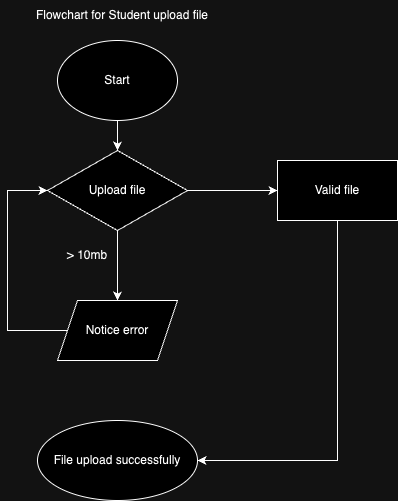

The diagram above was exported from draw.io. Its source (the exported page's mxGraphModel, read from the mxfile embedded in the PNG):
<mxGraphModel dx="954" dy="1775" grid="1" gridSize="10" guides="1" tooltips="1" connect="1" arrows="1" fold="1" page="1" pageScale="1" pageWidth="827" pageHeight="1169" math="0" shadow="0">
  <root>
    <mxCell id="WIyWlLk6GJQsqaUBKTNV-0" />
    <mxCell id="WIyWlLk6GJQsqaUBKTNV-1" parent="WIyWlLk6GJQsqaUBKTNV-0" />
    <mxCell id="RKZ41qjaN-8jfZsVtI3W-5" style="edgeStyle=orthogonalEdgeStyle;rounded=0;orthogonalLoop=1;jettySize=auto;html=1;entryX=0.5;entryY=0;entryDx=0;entryDy=0;" edge="1" parent="WIyWlLk6GJQsqaUBKTNV-1" source="RKZ41qjaN-8jfZsVtI3W-1" target="RKZ41qjaN-8jfZsVtI3W-4">
      <mxGeometry relative="1" as="geometry" />
    </mxCell>
    <mxCell id="RKZ41qjaN-8jfZsVtI3W-1" value="Start" style="ellipse;whiteSpace=wrap;html=1;" vertex="1" parent="WIyWlLk6GJQsqaUBKTNV-1">
      <mxGeometry x="360" y="20" width="120" height="80" as="geometry" />
    </mxCell>
    <mxCell id="RKZ41qjaN-8jfZsVtI3W-7" style="edgeStyle=orthogonalEdgeStyle;rounded=0;orthogonalLoop=1;jettySize=auto;html=1;" edge="1" parent="WIyWlLk6GJQsqaUBKTNV-1" source="RKZ41qjaN-8jfZsVtI3W-4" target="RKZ41qjaN-8jfZsVtI3W-6">
      <mxGeometry relative="1" as="geometry" />
    </mxCell>
    <mxCell id="RKZ41qjaN-8jfZsVtI3W-10" style="edgeStyle=orthogonalEdgeStyle;rounded=0;orthogonalLoop=1;jettySize=auto;html=1;entryX=0;entryY=0.5;entryDx=0;entryDy=0;" edge="1" parent="WIyWlLk6GJQsqaUBKTNV-1" source="RKZ41qjaN-8jfZsVtI3W-4" target="RKZ41qjaN-8jfZsVtI3W-9">
      <mxGeometry relative="1" as="geometry" />
    </mxCell>
    <mxCell id="RKZ41qjaN-8jfZsVtI3W-4" value="Upload file" style="rhombus;whiteSpace=wrap;html=1;" vertex="1" parent="WIyWlLk6GJQsqaUBKTNV-1">
      <mxGeometry x="350" y="130" width="140" height="80" as="geometry" />
    </mxCell>
    <mxCell id="RKZ41qjaN-8jfZsVtI3W-14" style="edgeStyle=orthogonalEdgeStyle;rounded=0;orthogonalLoop=1;jettySize=auto;html=1;entryX=0;entryY=0.5;entryDx=0;entryDy=0;" edge="1" parent="WIyWlLk6GJQsqaUBKTNV-1" source="RKZ41qjaN-8jfZsVtI3W-6" target="RKZ41qjaN-8jfZsVtI3W-4">
      <mxGeometry relative="1" as="geometry">
        <Array as="points">
          <mxPoint x="310" y="310" />
          <mxPoint x="310" y="170" />
        </Array>
      </mxGeometry>
    </mxCell>
    <mxCell id="RKZ41qjaN-8jfZsVtI3W-6" value="Notice error" style="shape=parallelogram;perimeter=parallelogramPerimeter;whiteSpace=wrap;html=1;fixedSize=1;" vertex="1" parent="WIyWlLk6GJQsqaUBKTNV-1">
      <mxGeometry x="360" y="280" width="120" height="60" as="geometry" />
    </mxCell>
    <mxCell id="RKZ41qjaN-8jfZsVtI3W-8" value="&amp;gt; 10mb" style="text;html=1;align=center;verticalAlign=middle;whiteSpace=wrap;rounded=0;" vertex="1" parent="WIyWlLk6GJQsqaUBKTNV-1">
      <mxGeometry x="360" y="220" width="60" height="30" as="geometry" />
    </mxCell>
    <mxCell id="RKZ41qjaN-8jfZsVtI3W-12" style="edgeStyle=orthogonalEdgeStyle;rounded=0;orthogonalLoop=1;jettySize=auto;html=1;entryX=1;entryY=0.5;entryDx=0;entryDy=0;" edge="1" parent="WIyWlLk6GJQsqaUBKTNV-1" source="RKZ41qjaN-8jfZsVtI3W-9" target="RKZ41qjaN-8jfZsVtI3W-11">
      <mxGeometry relative="1" as="geometry">
        <Array as="points">
          <mxPoint x="640" y="440" />
        </Array>
      </mxGeometry>
    </mxCell>
    <mxCell id="RKZ41qjaN-8jfZsVtI3W-9" value="Valid file" style="rounded=0;whiteSpace=wrap;html=1;" vertex="1" parent="WIyWlLk6GJQsqaUBKTNV-1">
      <mxGeometry x="580" y="140" width="120" height="60" as="geometry" />
    </mxCell>
    <mxCell id="RKZ41qjaN-8jfZsVtI3W-11" value="File upload successfully" style="ellipse;whiteSpace=wrap;html=1;" vertex="1" parent="WIyWlLk6GJQsqaUBKTNV-1">
      <mxGeometry x="340" y="400" width="160" height="80" as="geometry" />
    </mxCell>
    <mxCell id="RKZ41qjaN-8jfZsVtI3W-15" value="Flowchart for Student upload file" style="text;html=1;align=center;verticalAlign=middle;whiteSpace=wrap;rounded=0;" vertex="1" parent="WIyWlLk6GJQsqaUBKTNV-1">
      <mxGeometry x="320" y="-20" width="210" height="30" as="geometry" />
    </mxCell>
  </root>
</mxGraphModel>